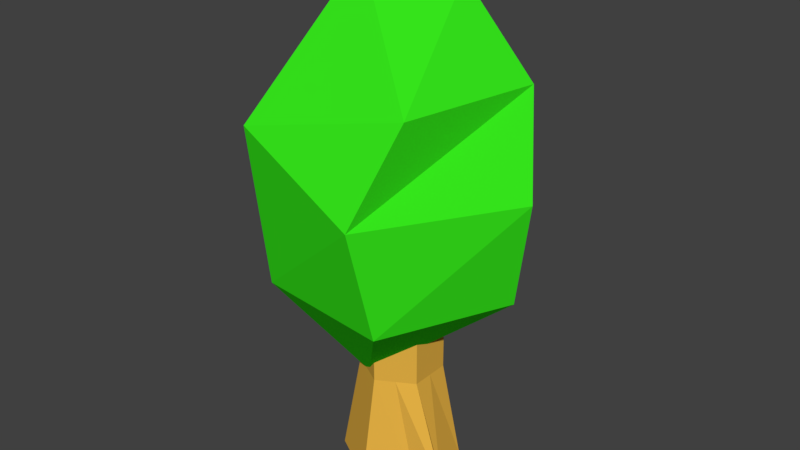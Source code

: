# Source: bush3.blend  (saved by Blender 2.77.0; exported with 4.5.12 LTS)
import bpy
from mathutils import Matrix  # noqa: F401  (used for matrix-valued properties, if any)

bpy.ops.wm.read_factory_settings(use_empty=True)
scene = bpy.context.scene
scene.name = 'Scene'

# ---- collections
col_collection_1 = bpy.data.collections.new('Collection 1'); scene.collection.children.link(col_collection_1)

# ---- materials (node trees are filled in below, after node groups)
mat_trunk = bpy.data.materials.new('trunk')
mat_trunk.alpha_threshold = 0.0
mat_trunk.use_transparent_shadow = False
mat_trunk.diffuse_color = (0.8, 0.4462, 0.0601, 1.0)
mat_trunk.roughness = 0.5
mat_greanleafs = bpy.data.materials.new('greanleafs')
mat_greanleafs.alpha_threshold = 0.0
mat_greanleafs.use_transparent_shadow = False
mat_greanleafs.diffuse_color = (0.037, 0.8, 0.01159, 1.0)
mat_greanleafs.roughness = 0.5

# ---- material node trees

# ---- world
world_world = bpy.data.worlds.new('World'); scene.world = world_world
world_world.color = (0.05088, 0.05088, 0.05088)
world_world.use_sun_shadow = False
world_world.sun_shadow_jitter_overblur = 0.0
world_world.cycles.sampling_method = 'MANUAL'

# ---- meshes
me_icosphere = bpy.data.meshes.new('Icosphere')
me_icosphere.from_pydata([(0.5751, 0.7512, 1.32), (0.7381, -0.8385, 3.553), (-1.153, 0.5192, 3.257), (-0.1426, 1.116, 3.553), (1.008, 0.4587, 3.553), (-0.2019, -0.2146, 4.533), (-0.1634, -0.2425, 0.6636), (-0.7776, -0.8385, 1.643), (0.5394, -0.9829, 1.643), (-0.6531, 0.863, 1.374), (1.084, 0.2251, 1.643), (1.295, 0.09453, 2.696), (0.4806, -1.224, 2.696), (-0.6912, -1.12, 3.249), (-1.335, 0.09453, 2.5), (0.2926, 1.277, 2.696), (0.3806, 0.3416, 4.345), (0.02227, 0.5663, -0.2832), (0.02227, 0.3908, 1.717), (0.5127, 0.2831, -0.2832), (0.3607, 0.1954, 1.717), (0.7698, -0.2831, -0.2832), (0.3607, -0.1954, 1.717), (0.02227, -0.5663, -0.2832), (0.02227, -0.3908, 1.717), (-0.4681, -0.2831, -0.2832), (-0.3161, -0.1954, 1.717), (-0.4681, 0.2831, -0.2832), (-0.3161, 0.1954, 1.717), (0.02227, 0.3908, 0.7168), (0.3607, 0.1954, 0.7168), (0.3607, -0.1954, 0.7168), (0.02227, -0.3908, 0.7168), (-0.3161, -0.1954, 0.7168), (-0.3161, 0.1954, 0.7168), (0.5827, -0.1014, -0.2832), (0.3607, -1.49e-08, 0.7168), (0.4546, -0.3233, -0.2832), (0.1915, -0.2931, 0.7168)], [], [(6, 9, 0), (0, 9, 2), (8, 11, 12), (7, 12, 13), (0, 2, 15), (10, 15, 11), (1, 4, 16), (13, 1, 5), (2, 13, 5), (3, 2, 5), (4, 3, 16), (16, 3, 5), (5, 1, 16), (11, 3, 4), (11, 15, 3), (15, 2, 3), (14, 13, 2), (13, 12, 1), (12, 4, 1), (12, 11, 4), (10, 0, 15), (2, 9, 14), (14, 9, 13), (9, 7, 13), (7, 8, 12), (8, 10, 11), (6, 0, 10), (6, 7, 9), (8, 6, 10), (6, 8, 7), (29, 18, 20, 30), (20, 18, 28, 26, 24, 22), (32, 24, 26, 33), (31, 30, 20, 22), (33, 26, 28, 34), (34, 28, 18, 29), (17, 19, 35, 21, 37, 23, 25, 27), (27, 34, 29, 17), (25, 33, 34, 27), (23, 32, 33, 25), (37, 38, 32, 23), (35, 36, 31, 21), (17, 29, 30, 19), (19, 30, 36, 35), (21, 31, 38, 37), (31, 22, 24, 32)])
me_icosphere.polygons.foreach_set('material_index', [1, 1, 1, 1, 1, 1, 1, 1, 1, 1, 1, 1, 1, 1, 1, 1, 1, 1, 1, 1, 1, 1, 1, 1, 1, 1, 1, 1, 1, 1, 0, 0, 0, 0, 0, 0, 0, 0, 0, 0, 0, 0, 0, 0, 0, 0])
me_icosphere.materials.append(mat_trunk)
me_icosphere.materials.append(mat_greanleafs)
me_icosphere.use_remesh_preserve_volume = False
me_icosphere.use_remesh_preserve_attributes = False
me_icosphere.use_mirror_vertex_groups = False
me_icosphere.update()

# ---- objects
ob_icosphere = bpy.data.objects.new('Icosphere', me_icosphere)

# ---- transforms, parenting, visibility, modifiers, constraints
ob_icosphere.location = (0.0, 0.0, 0.0)
ob_icosphere.lineart.crease_threshold = 0.0

# ---- collection membership
col_collection_1.objects.link(ob_icosphere)

# ---- scene / render settings (as saved in the file)
scene.frame_start = 1; scene.frame_end = 250; scene.frame_set(1)
scene.render.engine = 'BLENDER_EEVEE_NEXT'
scene.render.resolution_percentage = 50
scene.render.dither_intensity = 0.0
scene.cycles.use_denoising = False
scene.cycles.samples = 128
scene.cycles.sampling_pattern = 'TABULATED_SOBOL'
scene.cycles.light_sampling_threshold = 0.0
scene.cycles.use_adaptive_sampling = False
scene.cycles.use_light_tree = False
scene.cycles.blur_glossy = 0.0
scene.cycles.sample_clamp_indirect = 0.0
scene.view_settings.view_transform = 'Standard'
bpy.context.view_layer.update()

# ---- added for rendering (the .blend has no active camera and no usable light): camera, sun
cam_auto = bpy.data.cameras.new('AutoCamera')
cam_auto.lens = 50.0
cam_auto.sensor_width = 36.0
cam_auto.clip_end = 1000.0
ob_auto_camera = bpy.data.objects.new('AutoCamera', cam_auto)
scene.collection.objects.link(ob_auto_camera)
ob_auto_camera.location = (5.55954, -6.66892, 6.58819)
ob_auto_camera.rotation_euler = (1.09748, -7.21219e-08, 0.694738)
scene.camera = ob_auto_camera
light_auto_sun = bpy.data.lights.new('AutoSun', 'SUN')
light_auto_sun.energy = 3.0
light_auto_sun.angle = 0.0523599
ob_auto_sun = bpy.data.objects.new('AutoSun', light_auto_sun)
scene.collection.objects.link(ob_auto_sun)
ob_auto_sun.rotation_euler = (0.872665, 0.174533, 0.523599)
bpy.context.view_layer.update()
